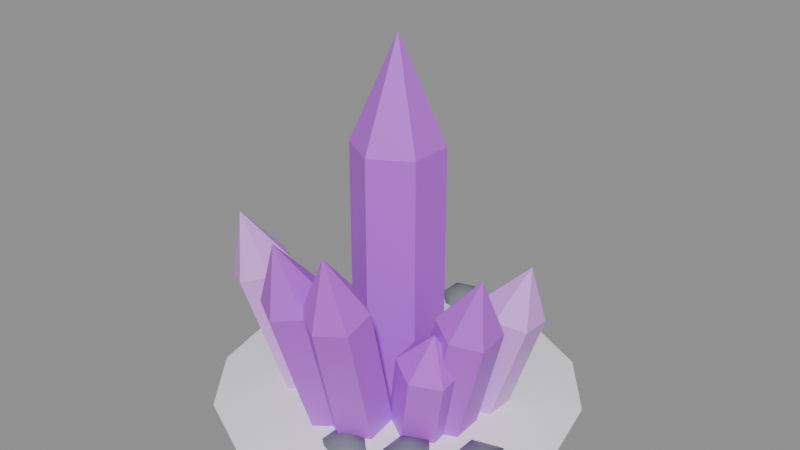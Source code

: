 # Source: crystal-3.blend  (saved by Blender 5.2.45; exported with 4.5.12 LTS)
import bpy
from mathutils import Matrix  # noqa: F401  (used for matrix-valued properties, if any)

bpy.ops.wm.read_factory_settings(use_empty=True)
scene = bpy.context.scene
scene.name = 'Scene'

# ---- materials (node trees are filled in below, after node groups)
mat_glow_crystal = bpy.data.materials.new('Glow Crystal')
mat_glow_crystal.diffuse_color = (0.552, 0.107, 0.8388, 1.0)
mat_glow_crystal_pale = bpy.data.materials.new('Glow Crystal Pale')
mat_glow_crystal_pale.diffuse_color = (0.7605, 0.3515, 0.956, 1.0)
mat_stone = bpy.data.materials.new('Stone')
mat_stone.diffuse_color = (0.1878, 0.2016, 0.2307, 1.0)
mat_snow_cap = bpy.data.materials.new('Snow Cap')
mat_snow_cap.diffuse_color = (0.956, 0.9734, 1.0, 1.0)

# ---- material node trees
mat_glow_crystal.use_nodes = True; mat_glow_crystal.node_tree.nodes.clear()
_N = mat_glow_crystal.node_tree.nodes; _L = mat_glow_crystal.node_tree.links
n0 = _N.new('ShaderNodeBsdfPrincipled'); n0.name = 'Principled BSDF'; n0.location = (-200, 100)
n0.inputs[0].default_value = (0.552, 0.107, 0.8388, 1.0)
n0.inputs[10].default_value = 0.005
n1 = _N.new('ShaderNodeOutputMaterial'); n1.name = 'Material Output'; n1.location = (200, 100)
_L.new(n0.outputs[0], n1.inputs[0])
n1.is_active_output = True
mat_glow_crystal_pale.use_nodes = True; mat_glow_crystal_pale.node_tree.nodes.clear()
_N = mat_glow_crystal_pale.node_tree.nodes; _L = mat_glow_crystal_pale.node_tree.links
n0 = _N.new('ShaderNodeBsdfPrincipled'); n0.name = 'Principled BSDF'; n0.location = (-200, 100)
n0.inputs[0].default_value = (0.7605, 0.3515, 0.956, 1.0)
n0.inputs[10].default_value = 0.005
n1 = _N.new('ShaderNodeOutputMaterial'); n1.name = 'Material Output'; n1.location = (200, 100)
_L.new(n0.outputs[0], n1.inputs[0])
n1.is_active_output = True
mat_stone.use_nodes = True; mat_stone.node_tree.nodes.clear()
_N = mat_stone.node_tree.nodes; _L = mat_stone.node_tree.links
n0 = _N.new('ShaderNodeBsdfPrincipled'); n0.name = 'Principled BSDF'; n0.location = (-200, 100)
n0.inputs[0].default_value = (0.1878, 0.2016, 0.2307, 1.0)
n0.inputs[10].default_value = 0.005
n1 = _N.new('ShaderNodeOutputMaterial'); n1.name = 'Material Output'; n1.location = (200, 100)
_L.new(n0.outputs[0], n1.inputs[0])
n1.is_active_output = True
mat_snow_cap.use_nodes = True; mat_snow_cap.node_tree.nodes.clear()
_N = mat_snow_cap.node_tree.nodes; _L = mat_snow_cap.node_tree.links
n0 = _N.new('ShaderNodeBsdfPrincipled'); n0.name = 'Principled BSDF'; n0.location = (-200, 100)
n0.inputs[0].default_value = (0.956, 0.9734, 1.0, 1.0)
n0.inputs[10].default_value = 0.005
n1 = _N.new('ShaderNodeOutputMaterial'); n1.name = 'Material Output'; n1.location = (200, 100)
_L.new(n0.outputs[0], n1.inputs[0])
n1.is_active_output = True

# ---- meshes
me_pole = bpy.data.meshes.new('pole')
me_pole.from_pydata([(0.0, 0.11, 0.0), (-0.09526, 0.055, 0.0), (-0.09526, -0.055, 0.0), (-1.347e-17, -0.11, 0.0), (0.09526, -0.055, 0.0), (0.09526, 0.055, 0.0), (0.0, 0.11, 0.6375), (-0.09526, 0.055, 0.6375), (-0.09526, -0.055, 0.6375), (-1.347e-17, -0.11, 0.6375), (0.09526, -0.055, 0.6375), (0.09526, 0.055, 0.6375)], [], [(0, 1, 7, 6), (1, 2, 8, 7), (2, 3, 9, 8), (3, 4, 10, 9), (4, 5, 11, 10), (5, 0, 6, 11), (5, 4, 3, 2, 1, 0), (6, 7, 8, 9, 10, 11)])
me_pole.materials.append(mat_glow_crystal)
me_pole.update()
me_cone = bpy.data.meshes.new('cone')
me_cone.from_pydata([(0.0, 0.11, 0.6375), (-0.09526, 0.055, 0.6375), (-0.09526, -0.055, 0.6375), (-1.347e-17, -0.11, 0.6375), (0.09526, -0.055, 0.6375), (0.09526, 0.055, 0.6375), (0.0, 0.0, 0.8925)], [], [(0, 1, 6), (1, 2, 6), (2, 3, 6), (3, 4, 6), (4, 5, 6), (5, 0, 6), (5, 4, 3, 2, 1, 0)])
me_cone.materials.append(mat_glow_crystal)
me_cone.update()
me_pole_001 = bpy.data.meshes.new('pole.001')
me_pole_001.from_pydata([(-0.1433, -0.06635, 0.01634), (-0.2067, -0.09986, -0.005669), (-0.2067, -0.1731, -0.02201), (-0.1433, -0.2127, -0.01634), (-0.07989, -0.1792, 0.005669), (-0.07989, -0.106, 0.02201), (-0.2228, -0.1438, 0.3631), (-0.2861, -0.1773, 0.3411), (-0.2861, -0.2505, 0.3248), (-0.2228, -0.2902, 0.3304), (-0.1594, -0.2567, 0.3524), (-0.1594, -0.1835, 0.3688)], [], [(0, 1, 7, 6), (1, 2, 8, 7), (2, 3, 9, 8), (3, 4, 10, 9), (4, 5, 11, 10), (5, 0, 6, 11), (5, 4, 3, 2, 1, 0), (6, 7, 8, 9, 10, 11)])
me_pole_001.materials.append(mat_glow_crystal_pale)
me_pole_001.update()
me_cone_001 = bpy.data.meshes.new('cone.001')
me_cone_001.from_pydata([(-0.2228, -0.1438, 0.3631), (-0.2861, -0.1773, 0.3411), (-0.2861, -0.2505, 0.3248), (-0.2228, -0.2902, 0.3304), (-0.1594, -0.2567, 0.3524), (-0.1594, -0.1835, 0.3688), (-0.2546, -0.2479, 0.4855)], [], [(0, 1, 6), (1, 2, 6), (2, 3, 6), (3, 4, 6), (4, 5, 6), (5, 0, 6), (5, 4, 3, 2, 1, 0)])
me_cone_001.materials.append(mat_glow_crystal_pale)
me_cone_001.update()
me_pole_002 = bpy.data.meshes.new('pole.002')
me_pole_002.from_pydata([(0.05603, -0.1203, 0.02202), (-0.008683, -0.1578, 0.01631), (-0.008683, -0.2295, -0.00571), (0.05603, -0.2637, -0.02202), (0.1207, -0.2262, -0.01631), (0.1207, -0.1545, 0.00571), (0.09033, -0.2378, 0.4046), (0.02562, -0.2753, 0.3989), (0.02562, -0.347, 0.3769), (0.09033, -0.3812, 0.3606), (0.155, -0.3437, 0.3663), (0.155, -0.272, 0.3883)], [], [(0, 1, 7, 6), (1, 2, 8, 7), (2, 3, 9, 8), (3, 4, 10, 9), (4, 5, 11, 10), (5, 0, 6, 11), (5, 4, 3, 2, 1, 0), (6, 7, 8, 9, 10, 11)])
me_pole_002.materials.append(mat_glow_crystal)
me_pole_002.update()
me_cone_002 = bpy.data.meshes.new('cone.002')
me_cone_002.from_pydata([(0.09033, -0.2378, 0.4046), (0.02562, -0.2753, 0.3989), (0.02562, -0.347, 0.3769), (0.09033, -0.3812, 0.3606), (0.155, -0.3437, 0.3663), (0.155, -0.272, 0.3883), (0.1041, -0.3565, 0.5356)], [], [(0, 1, 6), (1, 2, 6), (2, 3, 6), (3, 4, 6), (4, 5, 6), (5, 0, 6), (5, 4, 3, 2, 1, 0)])
me_cone_002.materials.append(mat_glow_crystal)
me_cone_002.update()
me_pole_003 = bpy.data.meshes.new('pole.003')
me_pole_003.from_pydata([(-0.01269, -0.1282, 0.02282), (-0.07763, -0.1635, 0.01021), (-0.07763, -0.2349, -0.0126), (-0.01269, -0.271, -0.02282), (0.05225, -0.2357, -0.01021), (0.05225, -0.1643, 0.0126), (-0.02038, -0.2492, 0.4018), (-0.08532, -0.2845, 0.3892), (-0.08532, -0.356, 0.3664), (-0.02038, -0.3921, 0.3562), (0.04456, -0.3567, 0.3688), (0.04456, -0.2853, 0.3916)], [], [(0, 1, 7, 6), (1, 2, 8, 7), (2, 3, 9, 8), (3, 4, 10, 9), (4, 5, 11, 10), (5, 0, 6, 11), (5, 4, 3, 2, 1, 0), (6, 7, 8, 9, 10, 11)])
me_pole_003.materials.append(mat_glow_crystal)
me_pole_003.update()
me_cone_003 = bpy.data.meshes.new('cone.003')
me_cone_003.from_pydata([(-0.02038, -0.2492, 0.4018), (-0.08532, -0.2845, 0.3892), (-0.08532, -0.356, 0.3664), (-0.02038, -0.3921, 0.3562), (0.04456, -0.3567, 0.3688), (0.04456, -0.2853, 0.3916), (-0.02345, -0.369, 0.5306)], [], [(0, 1, 6), (1, 2, 6), (2, 3, 6), (3, 4, 6), (4, 5, 6), (5, 0, 6), (5, 4, 3, 2, 1, 0)])
me_cone_003.materials.append(mat_glow_crystal)
me_cone_003.update()
me_pole_004 = bpy.data.meshes.new('pole.004')
me_pole_004.from_pydata([(0.1967, 0.1111, -0.004342), (0.1347, 0.07481, 0.01726), (0.1347, -6.231e-05, 0.02161), (0.1967, -0.03863, 0.004342), (0.2587, -0.002317, -0.01726), (0.2587, 0.07256, -0.02161), (0.2903, 0.1284, 0.2931), (0.2283, 0.09206, 0.3147), (0.2283, 0.01719, 0.3191), (0.2903, -0.02138, 0.3018), (0.3523, 0.01493, 0.2802), (0.3523, 0.08981, 0.2758)], [], [(0, 1, 7, 6), (1, 2, 8, 7), (2, 3, 9, 8), (3, 4, 10, 9), (4, 5, 11, 10), (5, 0, 6, 11), (5, 4, 3, 2, 1, 0), (6, 7, 8, 9, 10, 11)])
me_pole_004.materials.append(mat_glow_crystal_pale)
me_pole_004.update()
me_cone_004 = bpy.data.meshes.new('cone.004')
me_cone_004.from_pydata([(0.2903, 0.1284, 0.2931), (0.2283, 0.09206, 0.3147), (0.2283, 0.01719, 0.3191), (0.2903, -0.02138, 0.3018), (0.3523, 0.01493, 0.2802), (0.3523, 0.08981, 0.2758), (0.3277, 0.0604, 0.4164)], [], [(0, 1, 6), (1, 2, 6), (2, 3, 6), (3, 4, 6), (4, 5, 6), (5, 0, 6), (5, 4, 3, 2, 1, 0)])
me_cone_004.materials.append(mat_glow_crystal_pale)
me_cone_004.update()
me_pole_005 = bpy.data.meshes.new('pole.005')
me_pole_005.from_pydata([(0.1875, 0.004851, 0.008311), (0.1252, -0.03447, 0.0226), (0.1252, -0.109, 0.01429), (0.1875, -0.1442, -0.008311), (0.2497, -0.1049, -0.0226), (0.2497, -0.03036, -0.01429), (0.2865, -0.03196, 0.3385), (0.2243, -0.07129, 0.3528), (0.2243, -0.1458, 0.3445), (0.2865, -0.181, 0.3219), (0.3488, -0.1417, 0.3076), (0.3488, -0.06718, 0.3159)], [], [(0, 1, 7, 6), (1, 2, 8, 7), (2, 3, 9, 8), (3, 4, 10, 9), (4, 5, 11, 10), (5, 0, 6, 11), (5, 4, 3, 2, 1, 0), (6, 7, 8, 9, 10, 11)])
me_pole_005.materials.append(mat_glow_crystal)
me_pole_005.update()
me_cone_005 = bpy.data.meshes.new('cone.005')
me_cone_005.from_pydata([(0.2865, -0.03196, 0.3385), (0.2243, -0.07129, 0.3528), (0.2243, -0.1458, 0.3445), (0.2865, -0.181, 0.3219), (0.3488, -0.1417, 0.3076), (0.3488, -0.06718, 0.3159), (0.3261, -0.1212, 0.4623)], [], [(0, 1, 6), (1, 2, 6), (2, 3, 6), (3, 4, 6), (4, 5, 6), (5, 0, 6), (5, 4, 3, 2, 1, 0)])
me_cone_005.materials.append(mat_glow_crystal)
me_cone_005.update()
me_pole_006 = bpy.data.meshes.new('pole.006')
me_pole_006.from_pydata([(0.1625, -0.04291, 0.01376), (0.09954, -0.08273, 0.02269), (0.09954, -0.1565, 0.008928), (0.1625, -0.1904, -0.01376), (0.2254, -0.1506, -0.02269), (0.2254, -0.07683, -0.008928), (0.2234, -0.08668, 0.2483), (0.1605, -0.1265, 0.2572), (0.1605, -0.2002, 0.2434), (0.2234, -0.2341, 0.2208), (0.2864, -0.1943, 0.2118), (0.2864, -0.1206, 0.2256)], [], [(0, 1, 7, 6), (1, 2, 8, 7), (2, 3, 9, 8), (3, 4, 10, 9), (4, 5, 11, 10), (5, 0, 6, 11), (5, 4, 3, 2, 1, 0), (6, 7, 8, 9, 10, 11)])
me_pole_006.materials.append(mat_glow_crystal)
me_pole_006.update()
me_cone_006 = bpy.data.meshes.new('cone.006')
me_cone_006.from_pydata([(0.2234, -0.08668, 0.2483), (0.1605, -0.1265, 0.2572), (0.1605, -0.2002, 0.2434), (0.2234, -0.2341, 0.2208), (0.2864, -0.1943, 0.2118), (0.2864, -0.1206, 0.2256), (0.2478, -0.1779, 0.3283)], [], [(0, 1, 6), (1, 2, 6), (2, 3, 6), (3, 4, 6), (4, 5, 6), (5, 0, 6), (5, 4, 3, 2, 1, 0)])
me_cone_006.materials.append(mat_glow_crystal)
me_cone_006.update()
me_icosphere = bpy.data.meshes.new('Icosphere')
me_icosphere.from_pydata([(0.0, 0.0, -1.0), (0.7236, -0.5257, -0.4472), (-0.2764, -0.8506, -0.4472), (-0.8944, 0.0, -0.4472), (-0.2764, 0.8506, -0.4472), (0.7236, 0.5257, -0.4472), (0.2764, -0.8506, 0.4472), (-0.7236, -0.5257, 0.4472), (-0.7236, 0.5257, 0.4472), (0.2764, 0.8506, 0.4472), (0.8944, 0.0, 0.4472), (0.0, 0.0, 1.0)], [], [(0, 1, 2), (1, 0, 5), (0, 2, 3), (0, 3, 4), (0, 4, 5), (1, 5, 10), (2, 1, 6), (3, 2, 7), (4, 3, 8), (5, 4, 9), (1, 10, 6), (2, 6, 7), (3, 7, 8), (4, 8, 9), (5, 9, 10), (6, 10, 11), (7, 6, 11), (8, 7, 11), (9, 8, 11), (10, 9, 11)])
me_icosphere.polygons.foreach_set('use_smooth', [True] * 20)
_uv = me_icosphere.uv_layers.new(name='UVMap')
_uv.uv.foreach_set('vector', [0.1818, 0.0, 0.2727, 0.1575, 0.09091, 0.1575, 0.2727, 0.1575, 0.3636, 0.0, 0.4545, 0.1575, 0.9091, 0.0, 1.0, 0.1575, 0.8182, 0.1575, 0.7273, 0.0, 0.8182, 0.1575, 0.6364, 0.1575, 0.5455, 0.0, 0.6364, 0.1575, 0.4545, 0.1575, 0.2727, 0.1575, 0.4545, 0.1575, 0.3636, 0.3149, 0.09091, 0.1575, 0.2727, 0.1575, 0.1818, 0.3149, 0.8182, 0.1575, 1.0, 0.1575, 0.9091, 0.3149, 0.6364, 0.1575, 0.8182, 0.1575, 0.7273, 0.3149, 0.4545, 0.1575, 0.6364, 0.1575, 0.5455, 0.3149, 0.2727, 0.1575, 0.3636, 0.3149, 0.1818, 0.3149, 0.09091, 0.1575, 0.1818, 0.3149, 0.0, 0.3149, 0.8182, 0.1575, 0.9091, 0.3149, 0.7273, 0.3149, 0.6364, 0.1575, 0.7273, 0.3149, 0.5455, 0.3149, 0.4545, 0.1575, 0.5455, 0.3149, 0.3636, 0.3149, 0.1818, 0.3149, 0.3636, 0.3149, 0.2727, 0.4724, 0.0, 0.3149, 0.1818, 0.3149, 0.09091, 0.4724, 0.7273, 0.3149, 0.9091, 0.3149, 0.8182, 0.4724, 0.5455, 0.3149, 0.7273, 0.3149, 0.6364, 0.4724, 0.3636, 0.3149, 0.5455, 0.3149, 0.4545, 0.4724])
me_icosphere.materials.append(mat_stone)
me_icosphere.update()
me_icosphere_001 = bpy.data.meshes.new('Icosphere.001')
me_icosphere_001.from_pydata([(0.0, 0.0, -1.0), (0.7236, -0.5257, -0.4472), (-0.2764, -0.8506, -0.4472), (-0.8944, 0.0, -0.4472), (-0.2764, 0.8506, -0.4472), (0.7236, 0.5257, -0.4472), (0.2764, -0.8506, 0.4472), (-0.7236, -0.5257, 0.4472), (-0.7236, 0.5257, 0.4472), (0.2764, 0.8506, 0.4472), (0.8944, 0.0, 0.4472), (0.0, 0.0, 1.0)], [], [(0, 1, 2), (1, 0, 5), (0, 2, 3), (0, 3, 4), (0, 4, 5), (1, 5, 10), (2, 1, 6), (3, 2, 7), (4, 3, 8), (5, 4, 9), (1, 10, 6), (2, 6, 7), (3, 7, 8), (4, 8, 9), (5, 9, 10), (6, 10, 11), (7, 6, 11), (8, 7, 11), (9, 8, 11), (10, 9, 11)])
me_icosphere_001.polygons.foreach_set('use_smooth', [True] * 20)
_uv = me_icosphere_001.uv_layers.new(name='UVMap')
_uv.uv.foreach_set('vector', [0.1818, 0.0, 0.2727, 0.1575, 0.09091, 0.1575, 0.2727, 0.1575, 0.3636, 0.0, 0.4545, 0.1575, 0.9091, 0.0, 1.0, 0.1575, 0.8182, 0.1575, 0.7273, 0.0, 0.8182, 0.1575, 0.6364, 0.1575, 0.5455, 0.0, 0.6364, 0.1575, 0.4545, 0.1575, 0.2727, 0.1575, 0.4545, 0.1575, 0.3636, 0.3149, 0.09091, 0.1575, 0.2727, 0.1575, 0.1818, 0.3149, 0.8182, 0.1575, 1.0, 0.1575, 0.9091, 0.3149, 0.6364, 0.1575, 0.8182, 0.1575, 0.7273, 0.3149, 0.4545, 0.1575, 0.6364, 0.1575, 0.5455, 0.3149, 0.2727, 0.1575, 0.3636, 0.3149, 0.1818, 0.3149, 0.09091, 0.1575, 0.1818, 0.3149, 0.0, 0.3149, 0.8182, 0.1575, 0.9091, 0.3149, 0.7273, 0.3149, 0.6364, 0.1575, 0.7273, 0.3149, 0.5455, 0.3149, 0.4545, 0.1575, 0.5455, 0.3149, 0.3636, 0.3149, 0.1818, 0.3149, 0.3636, 0.3149, 0.2727, 0.4724, 0.0, 0.3149, 0.1818, 0.3149, 0.09091, 0.4724, 0.7273, 0.3149, 0.9091, 0.3149, 0.8182, 0.4724, 0.5455, 0.3149, 0.7273, 0.3149, 0.6364, 0.4724, 0.3636, 0.3149, 0.5455, 0.3149, 0.4545, 0.4724])
me_icosphere_001.materials.append(mat_stone)
me_icosphere_001.update()
me_icosphere_002 = bpy.data.meshes.new('Icosphere.002')
me_icosphere_002.from_pydata([(0.0, 0.0, -1.0), (0.7236, -0.5257, -0.4472), (-0.2764, -0.8506, -0.4472), (-0.8944, 0.0, -0.4472), (-0.2764, 0.8506, -0.4472), (0.7236, 0.5257, -0.4472), (0.2764, -0.8506, 0.4472), (-0.7236, -0.5257, 0.4472), (-0.7236, 0.5257, 0.4472), (0.2764, 0.8506, 0.4472), (0.8944, 0.0, 0.4472), (0.0, 0.0, 1.0)], [], [(0, 1, 2), (1, 0, 5), (0, 2, 3), (0, 3, 4), (0, 4, 5), (1, 5, 10), (2, 1, 6), (3, 2, 7), (4, 3, 8), (5, 4, 9), (1, 10, 6), (2, 6, 7), (3, 7, 8), (4, 8, 9), (5, 9, 10), (6, 10, 11), (7, 6, 11), (8, 7, 11), (9, 8, 11), (10, 9, 11)])
me_icosphere_002.polygons.foreach_set('use_smooth', [True] * 20)
_uv = me_icosphere_002.uv_layers.new(name='UVMap')
_uv.uv.foreach_set('vector', [0.1818, 0.0, 0.2727, 0.1575, 0.09091, 0.1575, 0.2727, 0.1575, 0.3636, 0.0, 0.4545, 0.1575, 0.9091, 0.0, 1.0, 0.1575, 0.8182, 0.1575, 0.7273, 0.0, 0.8182, 0.1575, 0.6364, 0.1575, 0.5455, 0.0, 0.6364, 0.1575, 0.4545, 0.1575, 0.2727, 0.1575, 0.4545, 0.1575, 0.3636, 0.3149, 0.09091, 0.1575, 0.2727, 0.1575, 0.1818, 0.3149, 0.8182, 0.1575, 1.0, 0.1575, 0.9091, 0.3149, 0.6364, 0.1575, 0.8182, 0.1575, 0.7273, 0.3149, 0.4545, 0.1575, 0.6364, 0.1575, 0.5455, 0.3149, 0.2727, 0.1575, 0.3636, 0.3149, 0.1818, 0.3149, 0.09091, 0.1575, 0.1818, 0.3149, 0.0, 0.3149, 0.8182, 0.1575, 0.9091, 0.3149, 0.7273, 0.3149, 0.6364, 0.1575, 0.7273, 0.3149, 0.5455, 0.3149, 0.4545, 0.1575, 0.5455, 0.3149, 0.3636, 0.3149, 0.1818, 0.3149, 0.3636, 0.3149, 0.2727, 0.4724, 0.0, 0.3149, 0.1818, 0.3149, 0.09091, 0.4724, 0.7273, 0.3149, 0.9091, 0.3149, 0.8182, 0.4724, 0.5455, 0.3149, 0.7273, 0.3149, 0.6364, 0.4724, 0.3636, 0.3149, 0.5455, 0.3149, 0.4545, 0.4724])
me_icosphere_002.materials.append(mat_stone)
me_icosphere_002.update()
me_icosphere_003 = bpy.data.meshes.new('Icosphere.003')
me_icosphere_003.from_pydata([(0.0, 0.0, -1.0), (0.7236, -0.5257, -0.4472), (-0.2764, -0.8506, -0.4472), (-0.8944, 0.0, -0.4472), (-0.2764, 0.8506, -0.4472), (0.7236, 0.5257, -0.4472), (0.2764, -0.8506, 0.4472), (-0.7236, -0.5257, 0.4472), (-0.7236, 0.5257, 0.4472), (0.2764, 0.8506, 0.4472), (0.8944, 0.0, 0.4472), (0.0, 0.0, 1.0)], [], [(0, 1, 2), (1, 0, 5), (0, 2, 3), (0, 3, 4), (0, 4, 5), (1, 5, 10), (2, 1, 6), (3, 2, 7), (4, 3, 8), (5, 4, 9), (1, 10, 6), (2, 6, 7), (3, 7, 8), (4, 8, 9), (5, 9, 10), (6, 10, 11), (7, 6, 11), (8, 7, 11), (9, 8, 11), (10, 9, 11)])
me_icosphere_003.polygons.foreach_set('use_smooth', [True] * 20)
_uv = me_icosphere_003.uv_layers.new(name='UVMap')
_uv.uv.foreach_set('vector', [0.1818, 0.0, 0.2727, 0.1575, 0.09091, 0.1575, 0.2727, 0.1575, 0.3636, 0.0, 0.4545, 0.1575, 0.9091, 0.0, 1.0, 0.1575, 0.8182, 0.1575, 0.7273, 0.0, 0.8182, 0.1575, 0.6364, 0.1575, 0.5455, 0.0, 0.6364, 0.1575, 0.4545, 0.1575, 0.2727, 0.1575, 0.4545, 0.1575, 0.3636, 0.3149, 0.09091, 0.1575, 0.2727, 0.1575, 0.1818, 0.3149, 0.8182, 0.1575, 1.0, 0.1575, 0.9091, 0.3149, 0.6364, 0.1575, 0.8182, 0.1575, 0.7273, 0.3149, 0.4545, 0.1575, 0.6364, 0.1575, 0.5455, 0.3149, 0.2727, 0.1575, 0.3636, 0.3149, 0.1818, 0.3149, 0.09091, 0.1575, 0.1818, 0.3149, 0.0, 0.3149, 0.8182, 0.1575, 0.9091, 0.3149, 0.7273, 0.3149, 0.6364, 0.1575, 0.7273, 0.3149, 0.5455, 0.3149, 0.4545, 0.1575, 0.5455, 0.3149, 0.3636, 0.3149, 0.1818, 0.3149, 0.3636, 0.3149, 0.2727, 0.4724, 0.0, 0.3149, 0.1818, 0.3149, 0.09091, 0.4724, 0.7273, 0.3149, 0.9091, 0.3149, 0.8182, 0.4724, 0.5455, 0.3149, 0.7273, 0.3149, 0.6364, 0.4724, 0.3636, 0.3149, 0.5455, 0.3149, 0.4545, 0.4724])
me_icosphere_003.materials.append(mat_stone)
me_icosphere_003.update()
me_icosphere_004 = bpy.data.meshes.new('Icosphere.004')
me_icosphere_004.from_pydata([(0.0, 0.0, -1.0), (0.7236, -0.5257, -0.4472), (-0.2764, -0.8506, -0.4472), (-0.8944, 0.0, -0.4472), (-0.2764, 0.8506, -0.4472), (0.7236, 0.5257, -0.4472), (0.2764, -0.8506, 0.4472), (-0.7236, -0.5257, 0.4472), (-0.7236, 0.5257, 0.4472), (0.2764, 0.8506, 0.4472), (0.8944, 0.0, 0.4472), (0.0, 0.0, 1.0)], [], [(0, 1, 2), (1, 0, 5), (0, 2, 3), (0, 3, 4), (0, 4, 5), (1, 5, 10), (2, 1, 6), (3, 2, 7), (4, 3, 8), (5, 4, 9), (1, 10, 6), (2, 6, 7), (3, 7, 8), (4, 8, 9), (5, 9, 10), (6, 10, 11), (7, 6, 11), (8, 7, 11), (9, 8, 11), (10, 9, 11)])
me_icosphere_004.polygons.foreach_set('use_smooth', [True] * 20)
_uv = me_icosphere_004.uv_layers.new(name='UVMap')
_uv.uv.foreach_set('vector', [0.1818, 0.0, 0.2727, 0.1575, 0.09091, 0.1575, 0.2727, 0.1575, 0.3636, 0.0, 0.4545, 0.1575, 0.9091, 0.0, 1.0, 0.1575, 0.8182, 0.1575, 0.7273, 0.0, 0.8182, 0.1575, 0.6364, 0.1575, 0.5455, 0.0, 0.6364, 0.1575, 0.4545, 0.1575, 0.2727, 0.1575, 0.4545, 0.1575, 0.3636, 0.3149, 0.09091, 0.1575, 0.2727, 0.1575, 0.1818, 0.3149, 0.8182, 0.1575, 1.0, 0.1575, 0.9091, 0.3149, 0.6364, 0.1575, 0.8182, 0.1575, 0.7273, 0.3149, 0.4545, 0.1575, 0.6364, 0.1575, 0.5455, 0.3149, 0.2727, 0.1575, 0.3636, 0.3149, 0.1818, 0.3149, 0.09091, 0.1575, 0.1818, 0.3149, 0.0, 0.3149, 0.8182, 0.1575, 0.9091, 0.3149, 0.7273, 0.3149, 0.6364, 0.1575, 0.7273, 0.3149, 0.5455, 0.3149, 0.4545, 0.1575, 0.5455, 0.3149, 0.3636, 0.3149, 0.1818, 0.3149, 0.3636, 0.3149, 0.2727, 0.4724, 0.0, 0.3149, 0.1818, 0.3149, 0.09091, 0.4724, 0.7273, 0.3149, 0.9091, 0.3149, 0.8182, 0.4724, 0.5455, 0.3149, 0.7273, 0.3149, 0.6364, 0.4724, 0.3636, 0.3149, 0.5455, 0.3149, 0.4545, 0.4724])
me_icosphere_004.materials.append(mat_stone)
me_icosphere_004.update()
me_icosphere_005 = bpy.data.meshes.new('Icosphere.005')
me_icosphere_005.from_pydata([(0.0, 0.0, -1.0), (0.7236, -0.5257, -0.4472), (-0.2764, -0.8506, -0.4472), (-0.8944, 0.0, -0.4472), (-0.2764, 0.8506, -0.4472), (0.7236, 0.5257, -0.4472), (0.2764, -0.8506, 0.4472), (-0.7236, -0.5257, 0.4472), (-0.7236, 0.5257, 0.4472), (0.2764, 0.8506, 0.4472), (0.8944, 0.0, 0.4472), (0.0, 0.0, 1.0)], [], [(0, 1, 2), (1, 0, 5), (0, 2, 3), (0, 3, 4), (0, 4, 5), (1, 5, 10), (2, 1, 6), (3, 2, 7), (4, 3, 8), (5, 4, 9), (1, 10, 6), (2, 6, 7), (3, 7, 8), (4, 8, 9), (5, 9, 10), (6, 10, 11), (7, 6, 11), (8, 7, 11), (9, 8, 11), (10, 9, 11)])
me_icosphere_005.polygons.foreach_set('use_smooth', [True] * 20)
_uv = me_icosphere_005.uv_layers.new(name='UVMap')
_uv.uv.foreach_set('vector', [0.1818, 0.0, 0.2727, 0.1575, 0.09091, 0.1575, 0.2727, 0.1575, 0.3636, 0.0, 0.4545, 0.1575, 0.9091, 0.0, 1.0, 0.1575, 0.8182, 0.1575, 0.7273, 0.0, 0.8182, 0.1575, 0.6364, 0.1575, 0.5455, 0.0, 0.6364, 0.1575, 0.4545, 0.1575, 0.2727, 0.1575, 0.4545, 0.1575, 0.3636, 0.3149, 0.09091, 0.1575, 0.2727, 0.1575, 0.1818, 0.3149, 0.8182, 0.1575, 1.0, 0.1575, 0.9091, 0.3149, 0.6364, 0.1575, 0.8182, 0.1575, 0.7273, 0.3149, 0.4545, 0.1575, 0.6364, 0.1575, 0.5455, 0.3149, 0.2727, 0.1575, 0.3636, 0.3149, 0.1818, 0.3149, 0.09091, 0.1575, 0.1818, 0.3149, 0.0, 0.3149, 0.8182, 0.1575, 0.9091, 0.3149, 0.7273, 0.3149, 0.6364, 0.1575, 0.7273, 0.3149, 0.5455, 0.3149, 0.4545, 0.1575, 0.5455, 0.3149, 0.3636, 0.3149, 0.1818, 0.3149, 0.3636, 0.3149, 0.2727, 0.4724, 0.0, 0.3149, 0.1818, 0.3149, 0.09091, 0.4724, 0.7273, 0.3149, 0.9091, 0.3149, 0.8182, 0.4724, 0.5455, 0.3149, 0.7273, 0.3149, 0.6364, 0.4724, 0.3636, 0.3149, 0.5455, 0.3149, 0.4545, 0.4724])
me_icosphere_005.materials.append(mat_stone)
me_icosphere_005.update()
me_icosphere_006 = bpy.data.meshes.new('Icosphere.006')
me_icosphere_006.from_pydata([(0.0, 0.0, -1.0), (0.7236, -0.5257, -0.4472), (-0.2764, -0.8506, -0.4472), (-0.8944, 0.0, -0.4472), (-0.2764, 0.8506, -0.4472), (0.7236, 0.5257, -0.4472), (0.2764, -0.8506, 0.4472), (-0.7236, -0.5257, 0.4472), (-0.7236, 0.5257, 0.4472), (0.2764, 0.8506, 0.4472), (0.8944, 0.0, 0.4472), (0.0, 0.0, 1.0)], [], [(0, 1, 2), (1, 0, 5), (0, 2, 3), (0, 3, 4), (0, 4, 5), (1, 5, 10), (2, 1, 6), (3, 2, 7), (4, 3, 8), (5, 4, 9), (1, 10, 6), (2, 6, 7), (3, 7, 8), (4, 8, 9), (5, 9, 10), (6, 10, 11), (7, 6, 11), (8, 7, 11), (9, 8, 11), (10, 9, 11)])
me_icosphere_006.polygons.foreach_set('use_smooth', [True] * 20)
_uv = me_icosphere_006.uv_layers.new(name='UVMap')
_uv.uv.foreach_set('vector', [0.1818, 0.0, 0.2727, 0.1575, 0.09091, 0.1575, 0.2727, 0.1575, 0.3636, 0.0, 0.4545, 0.1575, 0.9091, 0.0, 1.0, 0.1575, 0.8182, 0.1575, 0.7273, 0.0, 0.8182, 0.1575, 0.6364, 0.1575, 0.5455, 0.0, 0.6364, 0.1575, 0.4545, 0.1575, 0.2727, 0.1575, 0.4545, 0.1575, 0.3636, 0.3149, 0.09091, 0.1575, 0.2727, 0.1575, 0.1818, 0.3149, 0.8182, 0.1575, 1.0, 0.1575, 0.9091, 0.3149, 0.6364, 0.1575, 0.8182, 0.1575, 0.7273, 0.3149, 0.4545, 0.1575, 0.6364, 0.1575, 0.5455, 0.3149, 0.2727, 0.1575, 0.3636, 0.3149, 0.1818, 0.3149, 0.09091, 0.1575, 0.1818, 0.3149, 0.0, 0.3149, 0.8182, 0.1575, 0.9091, 0.3149, 0.7273, 0.3149, 0.6364, 0.1575, 0.7273, 0.3149, 0.5455, 0.3149, 0.4545, 0.1575, 0.5455, 0.3149, 0.3636, 0.3149, 0.1818, 0.3149, 0.3636, 0.3149, 0.2727, 0.4724, 0.0, 0.3149, 0.1818, 0.3149, 0.09091, 0.4724, 0.7273, 0.3149, 0.9091, 0.3149, 0.8182, 0.4724, 0.5455, 0.3149, 0.7273, 0.3149, 0.6364, 0.4724, 0.3636, 0.3149, 0.5455, 0.3149, 0.4545, 0.4724])
me_icosphere_006.materials.append(mat_stone)
me_icosphere_006.update()
me_cone_007 = bpy.data.meshes.new('cone.007')
me_cone_007.from_pydata([(-0.1802, -0.1433, 0.0), (-0.1551, -0.1381, -0.02421), (-0.1368, -0.1094, -0.01497), (-0.1506, -0.09688, 0.01497), (-0.1774, -0.1178, 0.02421), (-0.09728, -0.1783, 0.05289)], [], [(0, 1, 5), (1, 2, 5), (2, 3, 5), (3, 4, 5), (4, 0, 5), (4, 3, 2, 1, 0)])
me_cone_007.materials.append(mat_glow_crystal)
me_cone_007.update()
me_drift = bpy.data.meshes.new('drift')
me_drift.from_pydata([(0.2, 0.0, 0.05), (0.1802, 0.08678, 0.05), (0.1247, 0.1564, 0.05), (0.0445, 0.195, 0.05), (-0.0445, 0.195, 0.05), (-0.1247, 0.1564, 0.05), (-0.1802, 0.08678, 0.05), (-0.2, 2.449e-17, 0.05), (-0.1802, -0.08678, 0.05), (-0.1247, -0.1564, 0.05), (-0.0445, -0.195, 0.05), (0.0445, -0.195, 0.05), (0.1247, -0.1564, 0.05), (0.1802, -0.08678, 0.05), (0.45, 0.0, 0.0), (0.4054, 0.1952, 0.0), (0.2806, 0.3518, 0.0), (0.1001, 0.4387, 0.0), (-0.1001, 0.4387, 0.0), (-0.2806, 0.3518, 0.0), (-0.4054, 0.1952, 0.0), (-0.45, 5.511e-17, 0.0), (-0.4054, -0.1952, 0.0), (-0.2806, -0.3518, 0.0), (-0.1001, -0.4387, 0.0), (0.1001, -0.4387, 0.0), (0.2806, -0.3518, 0.0), (0.4054, -0.1952, 0.0)], [], [(0, 1, 15, 14), (1, 2, 16, 15), (2, 3, 17, 16), (3, 4, 18, 17), (4, 5, 19, 18), (5, 6, 20, 19), (6, 7, 21, 20), (7, 8, 22, 21), (8, 9, 23, 22), (9, 10, 24, 23), (10, 11, 25, 24), (11, 12, 26, 25), (12, 13, 27, 26), (13, 0, 14, 27)])
me_drift.polygons.foreach_set('use_smooth', [True] * 14)
me_drift.materials.append(mat_snow_cap)
me_drift.update()

# ---- objects
ob_pole = bpy.data.objects.new('pole', me_pole)
ob_cone = bpy.data.objects.new('cone', me_cone)
ob_pole_001 = bpy.data.objects.new('pole.001', me_pole_001)
ob_cone_001 = bpy.data.objects.new('cone.001', me_cone_001)
ob_pole_002 = bpy.data.objects.new('pole.002', me_pole_002)
ob_cone_002 = bpy.data.objects.new('cone.002', me_cone_002)
ob_pole_003 = bpy.data.objects.new('pole.003', me_pole_003)
ob_cone_003 = bpy.data.objects.new('cone.003', me_cone_003)
ob_pole_004 = bpy.data.objects.new('pole.004', me_pole_004)
ob_cone_004 = bpy.data.objects.new('cone.004', me_cone_004)
ob_pole_005 = bpy.data.objects.new('pole.005', me_pole_005)
ob_cone_005 = bpy.data.objects.new('cone.005', me_cone_005)
ob_pole_006 = bpy.data.objects.new('pole.006', me_pole_006)
ob_cone_006 = bpy.data.objects.new('cone.006', me_cone_006)
ob_stone = bpy.data.objects.new('stone', me_icosphere)
ob_stone_001 = bpy.data.objects.new('stone.001', me_icosphere_001)
ob_stone_002 = bpy.data.objects.new('stone.002', me_icosphere_002)
ob_stone_003 = bpy.data.objects.new('stone.003', me_icosphere_003)
ob_stone_004 = bpy.data.objects.new('stone.004', me_icosphere_004)
ob_stone_005 = bpy.data.objects.new('stone.005', me_icosphere_005)
ob_stone_006 = bpy.data.objects.new('stone.006', me_icosphere_006)
ob_cone_007 = bpy.data.objects.new('cone.007', me_cone_007)
ob_drift = bpy.data.objects.new('drift', me_drift)

# ---- transforms, parenting, visibility, modifiers, constraints
ob_pole.location = (0.0, 0.0, 0.0)
ob_cone.location = (0.0, 0.0, 0.0)
ob_pole_001.location = (0.0, 0.0, 0.0)
ob_cone_001.location = (0.0, 0.0, 0.0)
ob_pole_002.location = (0.0, 0.0, 0.0)
ob_cone_002.location = (0.0, 0.0, 0.0)
ob_pole_003.location = (0.0, 0.0, 0.0)
ob_cone_003.location = (0.0, 0.0, 0.0)
ob_pole_004.location = (0.0, 0.0, 0.0)
ob_cone_004.location = (0.0, 0.0, 0.0)
ob_pole_005.location = (0.0, 0.0, 0.0)
ob_cone_005.location = (0.0, 0.0, 0.0)
ob_pole_006.location = (0.0, 0.0, 0.0)
ob_cone_006.location = (0.0, 0.0, 0.0)
ob_stone.location = (-0.3086, 0.06074, 0.02)
ob_stone.scale = (0.06379, 0.05833, 0.03616)
ob_stone_001.location = (0.06623, 0.3122, 0.02)
ob_stone_001.scale = (0.07049, 0.06178, 0.03792)
ob_stone_002.location = (0.08741, -0.2864, 0.02)
ob_stone_002.scale = (0.06511, 0.05028, 0.03602)
ob_stone_003.location = (0.2137, -0.2236, 0.02)
ob_stone_003.scale = (0.05788, 0.06568, 0.04647)
ob_stone_004.location = (-0.1014, 0.402, 0.02)
ob_stone_004.scale = (0.06371, 0.0602, 0.03846)
ob_stone_005.location = (0.3511, -0.1365, 0.02)
ob_stone_005.scale = (0.0714, 0.06409, 0.03959)
ob_stone_006.location = (-0.195, 0.2322, 0.02)
ob_stone_006.scale = (0.05662, 0.04917, 0.03962)
ob_cone_007.location = (0.0, 0.0, 0.0)
ob_drift.location = (0.0, 0.0, 0.0)

# ---- collection membership
scene.collection.objects.link(ob_pole)
scene.collection.objects.link(ob_cone)
scene.collection.objects.link(ob_pole_001)
scene.collection.objects.link(ob_cone_001)
scene.collection.objects.link(ob_pole_002)
scene.collection.objects.link(ob_cone_002)
scene.collection.objects.link(ob_pole_003)
scene.collection.objects.link(ob_cone_003)
scene.collection.objects.link(ob_pole_004)
scene.collection.objects.link(ob_cone_004)
scene.collection.objects.link(ob_pole_005)
scene.collection.objects.link(ob_cone_005)
scene.collection.objects.link(ob_pole_006)
scene.collection.objects.link(ob_cone_006)
scene.collection.objects.link(ob_stone)
scene.collection.objects.link(ob_stone_001)
scene.collection.objects.link(ob_stone_002)
scene.collection.objects.link(ob_stone_003)
scene.collection.objects.link(ob_stone_004)
scene.collection.objects.link(ob_stone_005)
scene.collection.objects.link(ob_stone_006)
scene.collection.objects.link(ob_cone_007)
scene.collection.objects.link(ob_drift)

# ---- scene / render settings (as saved in the file)
scene.frame_start = 1; scene.frame_end = 250; scene.frame_set(1)
scene.render.engine = 'BLENDER_EEVEE_NEXT'
scene.render.bake_bias = 0.0
scene.render.bake_samples = 0
scene.render.compositor_device = 'GPU'
scene.eevee.use_volume_custom_range = False
scene.eevee.fast_gi_thickness_near = 0.1
scene.eevee.fast_gi_thickness_far = 0.0
scene.eevee.ray_tracing_options.screen_trace_thickness = 0.1
bpy.context.view_layer.update()

# ---- added for rendering (the .blend has no active camera and no usable light): camera, sun + grey world if the file has none
cam_auto = bpy.data.cameras.new('AutoCamera')
cam_auto.lens = 50.0
cam_auto.sensor_width = 36.0
cam_auto.clip_end = 1000.0
ob_auto_camera = bpy.data.objects.new('AutoCamera', cam_auto)
scene.collection.objects.link(ob_auto_camera)
ob_auto_camera.location = (1.44823, -1.73062, 1.5916)
ob_auto_camera.rotation_euler = (1.09748, -7.21219e-08, 0.694738)
scene.camera = ob_auto_camera
light_auto_sun = bpy.data.lights.new('AutoSun', 'SUN')
light_auto_sun.energy = 3.0
light_auto_sun.angle = 0.0523599
ob_auto_sun = bpy.data.objects.new('AutoSun', light_auto_sun)
scene.collection.objects.link(ob_auto_sun)
ob_auto_sun.rotation_euler = (0.872665, 0.174533, 0.523599)
if scene.world is None:
    world_auto = bpy.data.worlds.new('AutoWorld')
    world_auto.color = (0.3, 0.3, 0.3)
    scene.world = world_auto
bpy.context.view_layer.update()
